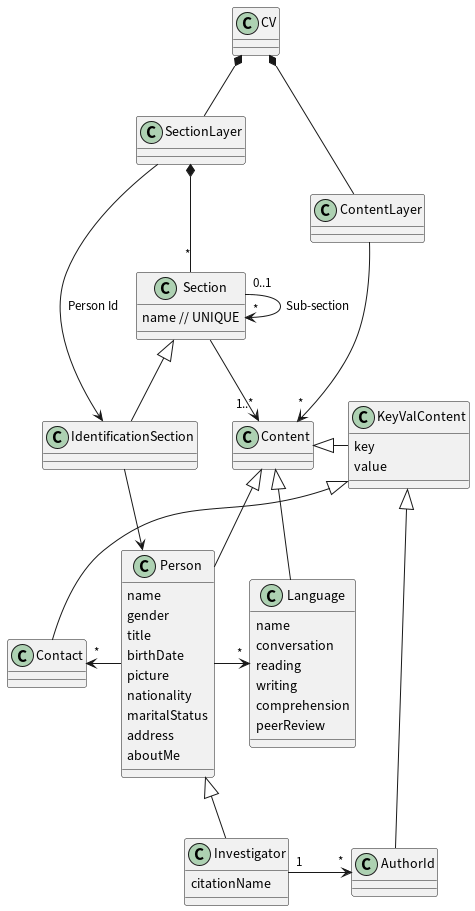

The diagram above was rendered by PlantUML. Its source (embedded in the PNG):
@startuml

class CV {}

class ContentLayer {}

class Content {}

class KeyValContent {
  key
  value
}

class SectionLayer {}

class Section {
  name // UNIQUE
}

class IdentificationSection {}

class Contact {}

class Language {
  name
  conversation
  reading
  writing
  comprehension
  peerReview
}

class Person {
  name
  gender
  title
  birthDate
  picture
  nationality
  maritalStatus
  address
  aboutMe
}

class Investigator {
  citationName
}

class AuthorId {}

ContentLayer -u-* CV
SectionLayer -u-* CV

ContentLayer -d-> "*" Content
KeyValContent -l-|> Content

SectionLayer --> IdentificationSection : "Person Id"
Section --> "1..*" Content
Section "*" -u-* SectionLayer
Section "0..1" -d-> "*" Section : "Sub-section"

IdentificationSection -u-|> Section
' CV -d-> "1" Section : "Identification"
IdentificationSection --> Person

Person -u-|> Content
Contact -u-|> KeyValContent
Person -l-> "*" Contact
Language -u-|> Content
Person -r-> "*" Language

Investigator -u-|> Person
AuthorId -u-|> KeyValContent
Investigator "1" -r-> "*" AuthorId

@enduml